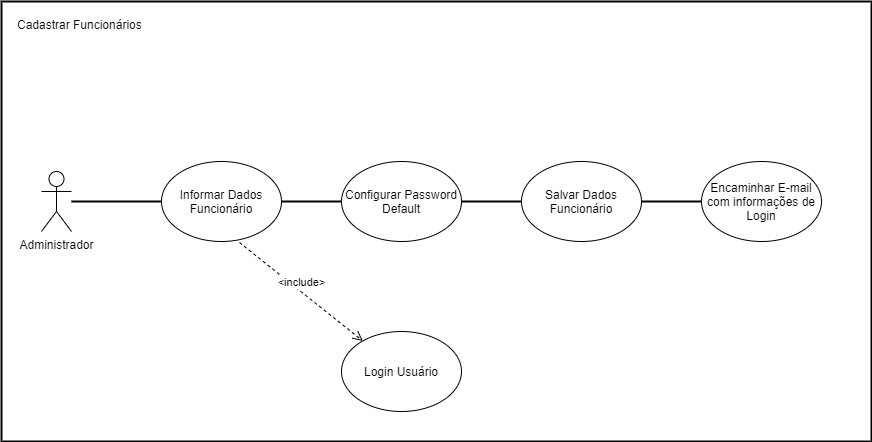

The diagram above was exported from draw.io. Its source (the exported page's mxGraphModel, read from the mxfile embedded in the PNG):
<mxGraphModel dx="1108" dy="450" grid="1" gridSize="10" guides="1" tooltips="1" connect="1" arrows="1" fold="1" page="1" pageScale="1" pageWidth="827" pageHeight="1169" math="0" shadow="0">
  <root>
    <mxCell id="0" />
    <mxCell id="1" parent="0" />
    <mxCell id="nLHLEs3xXCZfFvC_IOEu-1" value="" style="rounded=0;whiteSpace=wrap;html=1;strokeWidth=2;" vertex="1" parent="1">
      <mxGeometry x="50" y="70" width="870" height="440" as="geometry" />
    </mxCell>
    <mxCell id="nLHLEs3xXCZfFvC_IOEu-2" value="Administrador" style="shape=umlActor;verticalLabelPosition=bottom;verticalAlign=top;html=1;outlineConnect=0;" vertex="1" parent="1">
      <mxGeometry x="90" y="240" width="30" height="60" as="geometry" />
    </mxCell>
    <mxCell id="nLHLEs3xXCZfFvC_IOEu-3" value="Informar Dados Funcionário" style="ellipse;whiteSpace=wrap;html=1;" vertex="1" parent="1">
      <mxGeometry x="210" y="230" width="120" height="80" as="geometry" />
    </mxCell>
    <mxCell id="nLHLEs3xXCZfFvC_IOEu-4" value="" style="line;strokeWidth=2;html=1;" vertex="1" parent="1">
      <mxGeometry x="120" y="265" width="90" height="10" as="geometry" />
    </mxCell>
    <mxCell id="nLHLEs3xXCZfFvC_IOEu-5" value="Cadastrar Funcionários" style="text;strokeColor=none;fillColor=none;spacingLeft=4;spacingRight=4;overflow=hidden;rotatable=0;points=[[0,0.5],[1,0.5]];portConstraint=eastwest;fontSize=12;" vertex="1" parent="1">
      <mxGeometry x="60" y="80" width="150" height="30" as="geometry" />
    </mxCell>
    <mxCell id="nLHLEs3xXCZfFvC_IOEu-6" value="Configurar Password Default" style="ellipse;whiteSpace=wrap;html=1;" vertex="1" parent="1">
      <mxGeometry x="390" y="230" width="120" height="80" as="geometry" />
    </mxCell>
    <mxCell id="nLHLEs3xXCZfFvC_IOEu-7" value="" style="line;strokeWidth=2;html=1;" vertex="1" parent="1">
      <mxGeometry x="330" y="265" width="60" height="10" as="geometry" />
    </mxCell>
    <mxCell id="nLHLEs3xXCZfFvC_IOEu-8" value="" style="line;strokeWidth=2;html=1;" vertex="1" parent="1">
      <mxGeometry x="510" y="265" width="60" height="10" as="geometry" />
    </mxCell>
    <mxCell id="nLHLEs3xXCZfFvC_IOEu-9" value="Salvar Dados Funcionário" style="ellipse;whiteSpace=wrap;html=1;" vertex="1" parent="1">
      <mxGeometry x="570" y="230" width="120" height="80" as="geometry" />
    </mxCell>
    <mxCell id="nLHLEs3xXCZfFvC_IOEu-10" value="" style="line;strokeWidth=2;html=1;" vertex="1" parent="1">
      <mxGeometry x="690" y="265" width="60" height="10" as="geometry" />
    </mxCell>
    <mxCell id="nLHLEs3xXCZfFvC_IOEu-11" value="Encaminhar E-mail com informações de Login" style="ellipse;whiteSpace=wrap;html=1;" vertex="1" parent="1">
      <mxGeometry x="750" y="230" width="120" height="80" as="geometry" />
    </mxCell>
    <mxCell id="nLHLEs3xXCZfFvC_IOEu-12" value="Login Usuário" style="ellipse;whiteSpace=wrap;html=1;" vertex="1" parent="1">
      <mxGeometry x="390" y="400" width="120" height="80" as="geometry" />
    </mxCell>
    <mxCell id="nLHLEs3xXCZfFvC_IOEu-13" value="&amp;lt;include&amp;gt;" style="html=1;verticalAlign=bottom;endArrow=open;dashed=1;endSize=8;exitX=0.65;exitY=1.013;exitDx=0;exitDy=0;exitPerimeter=0;" edge="1" parent="1" source="nLHLEs3xXCZfFvC_IOEu-3" target="nLHLEs3xXCZfFvC_IOEu-12">
      <mxGeometry relative="1" as="geometry">
        <mxPoint x="229.95" y="348.0400000000002" as="sourcePoint" />
        <mxPoint x="402.00359312880727" y="300.0042712474617" as="targetPoint" />
      </mxGeometry>
    </mxCell>
  </root>
</mxGraphModel>